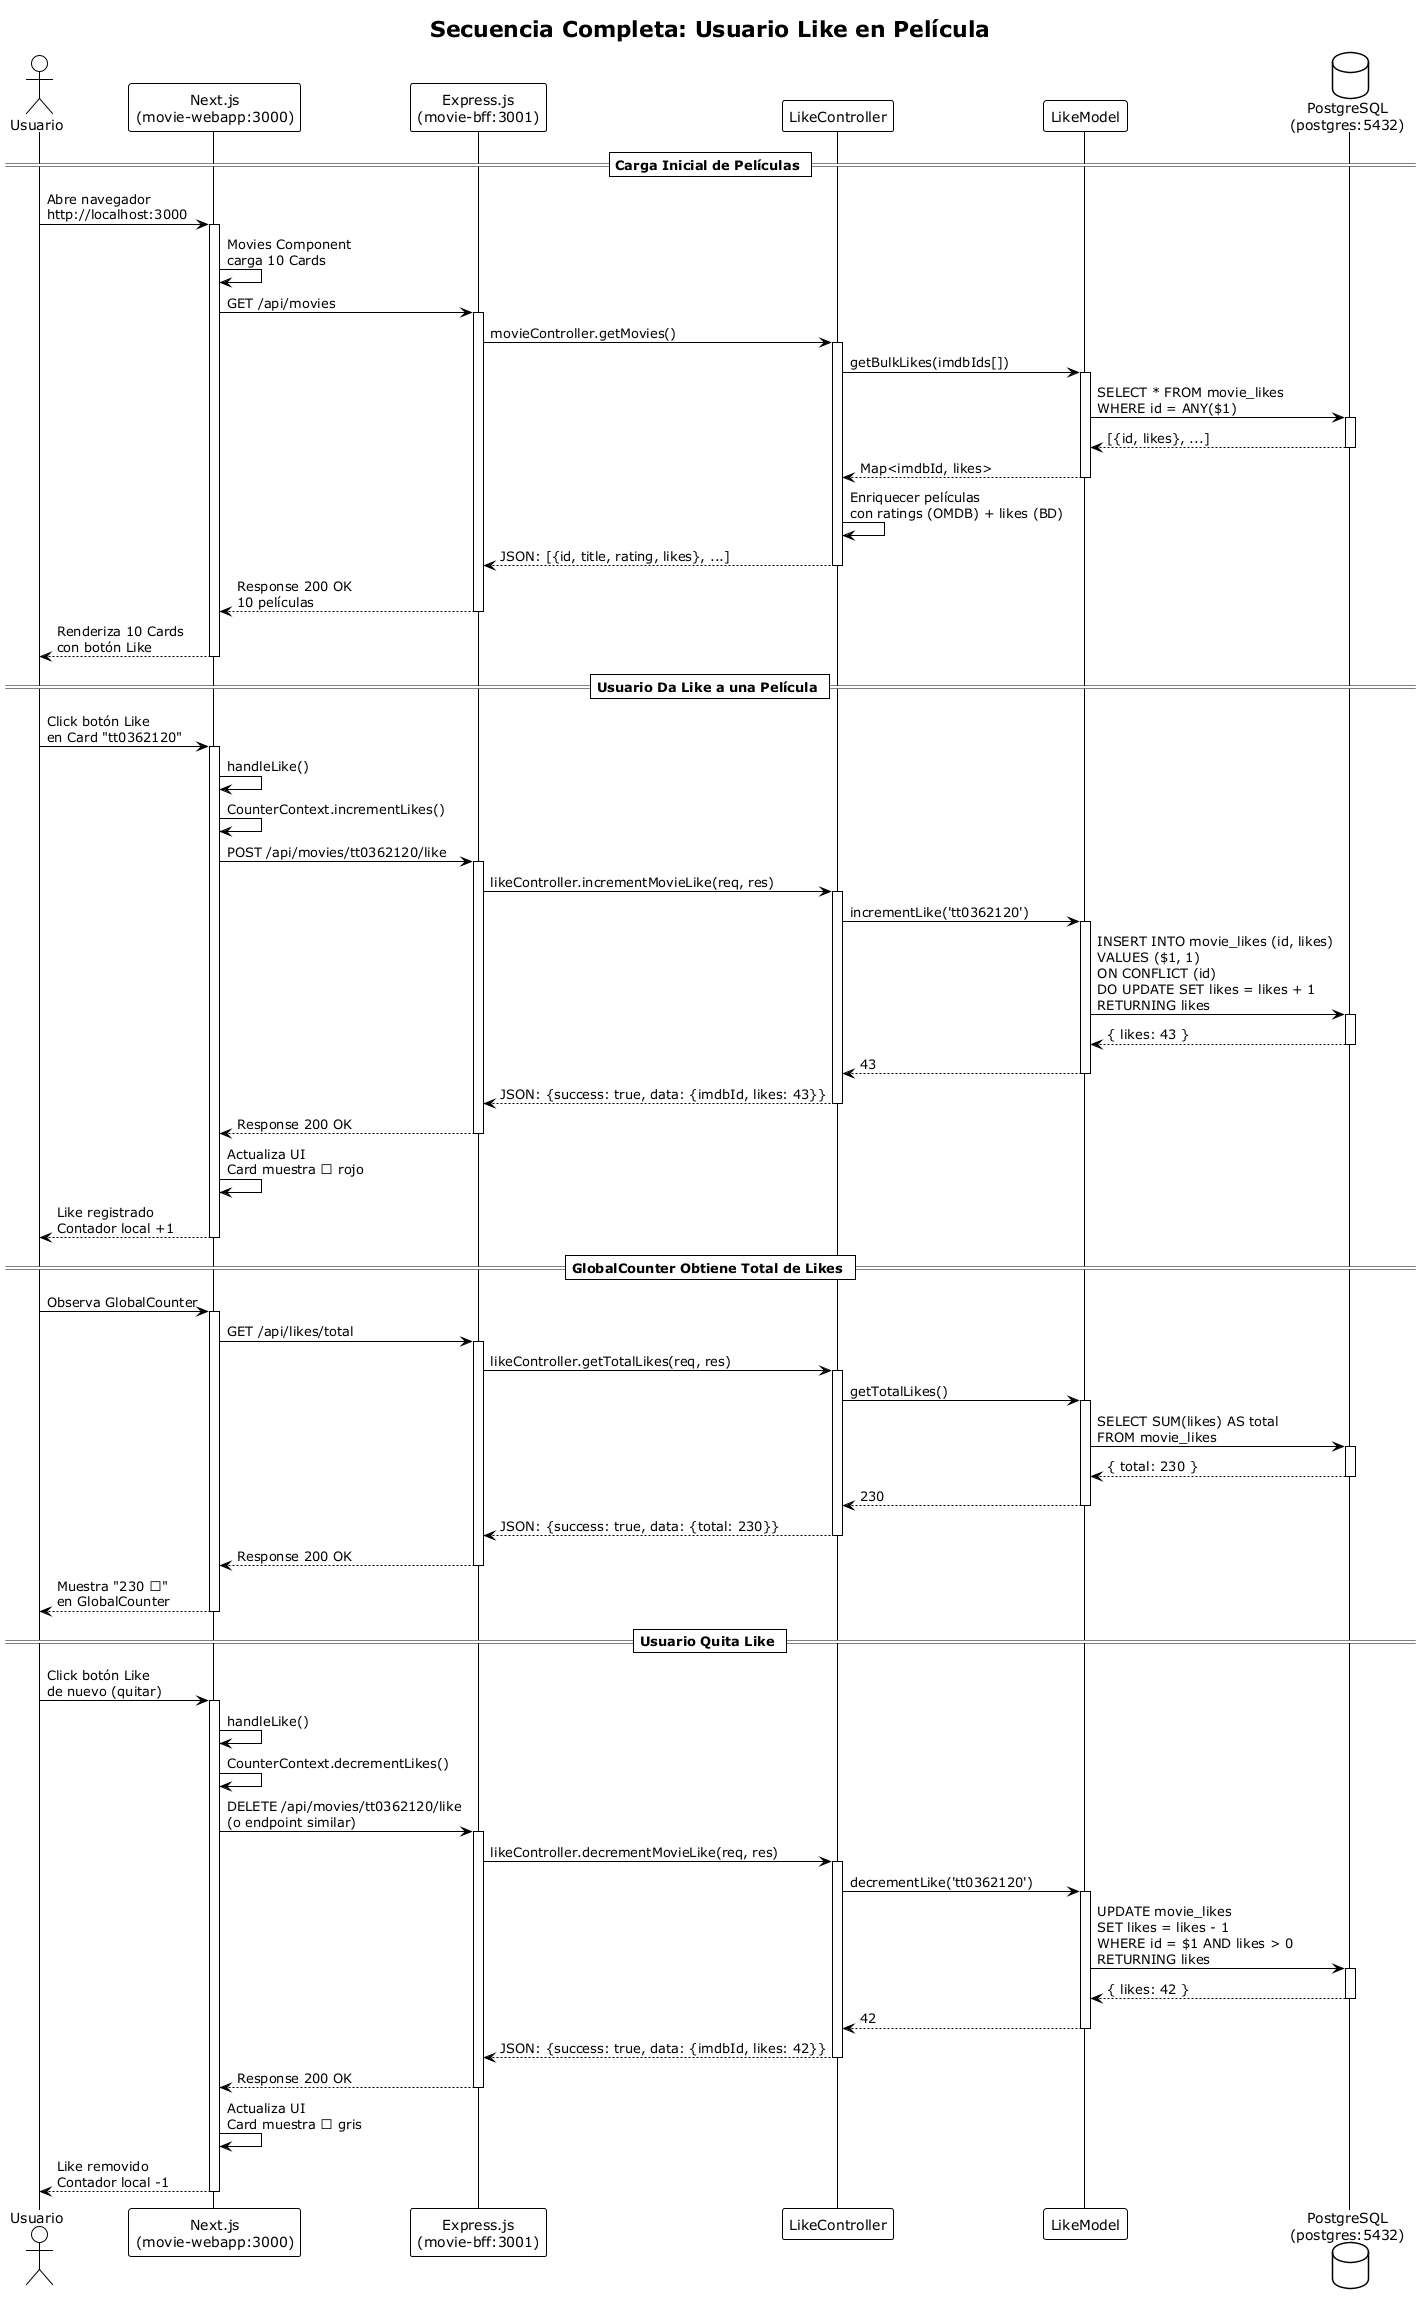

The diagram above was rendered by PlantUML. Its source (embedded in the PNG):
@startuml Flujo de Interacción Usuario - Frontend - Backend - Database
!theme plain

title Secuencia Completa: Usuario Like en Película

actor "Usuario" as user
participant "Next.js\n(movie-webapp:3000)" as webapp
participant "Express.js\n(movie-bff:3001)" as bff
participant "LikeController" as controller
participant "LikeModel" as model
database "PostgreSQL\n(postgres:5432)" as db

== Carga Inicial de Películas ==

user -> webapp : Abre navegador\nhttp://localhost:3000
activate webapp

webapp -> webapp : Movies Component\ncarga 10 Cards

webapp -> bff : GET /api/movies
activate bff

bff -> controller : movieController.getMovies()
activate controller

controller -> model : getBulkLikes(imdbIds[])
activate model

model -> db : SELECT * FROM movie_likes\nWHERE id = ANY($1)
activate db
db --> model : [{id, likes}, ...]
deactivate db

model --> controller : Map<imdbId, likes>
deactivate model

controller -> controller : Enriquecer películas\ncon ratings (OMDB) + likes (BD)

controller --> bff : JSON: [{id, title, rating, likes}, ...]
deactivate controller

bff --> webapp : Response 200 OK\n10 películas
deactivate bff

webapp --> user : Renderiza 10 Cards\ncon botón Like
deactivate webapp

== Usuario Da Like a una Película ==

user -> webapp : Click botón Like\nen Card "tt0362120"
activate webapp

webapp -> webapp : handleLike()
webapp -> webapp : CounterContext.incrementLikes()

webapp -> bff : POST /api/movies/tt0362120/like
activate bff

bff -> controller : likeController.incrementMovieLike(req, res)
activate controller

controller -> model : incrementLike('tt0362120')
activate model

model -> db : INSERT INTO movie_likes (id, likes)\nVALUES ($1, 1)\nON CONFLICT (id)\nDO UPDATE SET likes = likes + 1\nRETURNING likes
activate db
db --> model : { likes: 43 }
deactivate db

model --> controller : 43
deactivate model

controller --> bff : JSON: {success: true, data: {imdbId, likes: 43}}
deactivate controller

bff --> webapp : Response 200 OK
deactivate bff

webapp -> webapp : Actualiza UI\nCard muestra ❤ rojo
webapp --> user : Like registrado\nContador local +1
deactivate webapp

== GlobalCounter Obtiene Total de Likes ==

user -> webapp : Observa GlobalCounter
activate webapp

webapp -> bff : GET /api/likes/total
activate bff

bff -> controller : likeController.getTotalLikes(req, res)
activate controller

controller -> model : getTotalLikes()
activate model

model -> db : SELECT SUM(likes) AS total\nFROM movie_likes
activate db
db --> model : { total: 230 }
deactivate db

model --> controller : 230
deactivate model

controller --> bff : JSON: {success: true, data: {total: 230}}
deactivate controller

bff --> webapp : Response 200 OK
deactivate bff

webapp --> user : Muestra "230 ❤"\nen GlobalCounter
deactivate webapp

== Usuario Quita Like ==

user -> webapp : Click botón Like\nde nuevo (quitar)
activate webapp

webapp -> webapp : handleLike()
webapp -> webapp : CounterContext.decrementLikes()

webapp -> bff : DELETE /api/movies/tt0362120/like\n(o endpoint similar)
activate bff

bff -> controller : likeController.decrementMovieLike(req, res)
activate controller

controller -> model : decrementLike('tt0362120')
activate model

model -> db : UPDATE movie_likes\nSET likes = likes - 1\nWHERE id = $1 AND likes > 0\nRETURNING likes
activate db
db --> model : { likes: 42 }
deactivate db

model --> controller : 42
deactivate model

controller --> bff : JSON: {success: true, data: {imdbId, likes: 42}}
deactivate controller

bff --> webapp : Response 200 OK
deactivate bff

webapp -> webapp : Actualiza UI\nCard muestra ♡ gris
webapp --> user : Like removido\nContador local -1
deactivate webapp

@enduml